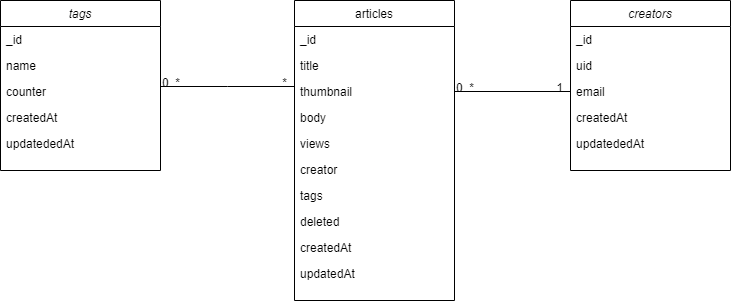

The diagram above was exported from draw.io. Its source (the exported page's mxGraphModel, read from the mxfile embedded in the PNG):
<mxGraphModel dx="944" dy="1580" grid="1" gridSize="10" guides="1" tooltips="1" connect="1" arrows="1" fold="1" page="1" pageScale="1" pageWidth="827" pageHeight="1169" math="0" shadow="0">
  <root>
    <mxCell id="WIyWlLk6GJQsqaUBKTNV-0" />
    <mxCell id="WIyWlLk6GJQsqaUBKTNV-1" parent="WIyWlLk6GJQsqaUBKTNV-0" />
    <mxCell id="zkfFHV4jXpPFQw0GAbJ--0" value="tags" style="swimlane;fontStyle=2;align=center;verticalAlign=top;childLayout=stackLayout;horizontal=1;startSize=26;horizontalStack=0;resizeParent=1;resizeLast=0;collapsible=1;marginBottom=0;rounded=0;shadow=0;strokeWidth=1;" parent="WIyWlLk6GJQsqaUBKTNV-1" vertex="1">
      <mxGeometry x="40" y="130" width="160" height="170" as="geometry">
        <mxRectangle x="230" y="140" width="160" height="26" as="alternateBounds" />
      </mxGeometry>
    </mxCell>
    <mxCell id="zkfFHV4jXpPFQw0GAbJ--1" value="_id" style="text;align=left;verticalAlign=top;spacingLeft=4;spacingRight=4;overflow=hidden;rotatable=0;points=[[0,0.5],[1,0.5]];portConstraint=eastwest;" parent="zkfFHV4jXpPFQw0GAbJ--0" vertex="1">
      <mxGeometry y="26" width="160" height="26" as="geometry" />
    </mxCell>
    <mxCell id="zkfFHV4jXpPFQw0GAbJ--2" value="name" style="text;align=left;verticalAlign=top;spacingLeft=4;spacingRight=4;overflow=hidden;rotatable=0;points=[[0,0.5],[1,0.5]];portConstraint=eastwest;rounded=0;shadow=0;html=0;" parent="zkfFHV4jXpPFQw0GAbJ--0" vertex="1">
      <mxGeometry y="52" width="160" height="26" as="geometry" />
    </mxCell>
    <mxCell id="zkfFHV4jXpPFQw0GAbJ--3" value="counter" style="text;align=left;verticalAlign=top;spacingLeft=4;spacingRight=4;overflow=hidden;rotatable=0;points=[[0,0.5],[1,0.5]];portConstraint=eastwest;rounded=0;shadow=0;html=0;" parent="zkfFHV4jXpPFQw0GAbJ--0" vertex="1">
      <mxGeometry y="78" width="160" height="26" as="geometry" />
    </mxCell>
    <mxCell id="bPL0niZEgIqcP4XlSgGN-0" value="createdAt" style="text;align=left;verticalAlign=top;spacingLeft=4;spacingRight=4;overflow=hidden;rotatable=0;points=[[0,0.5],[1,0.5]];portConstraint=eastwest;rounded=0;shadow=0;html=0;" vertex="1" parent="zkfFHV4jXpPFQw0GAbJ--0">
      <mxGeometry y="104" width="160" height="26" as="geometry" />
    </mxCell>
    <mxCell id="bPL0niZEgIqcP4XlSgGN-1" value="updatededAt" style="text;align=left;verticalAlign=top;spacingLeft=4;spacingRight=4;overflow=hidden;rotatable=0;points=[[0,0.5],[1,0.5]];portConstraint=eastwest;rounded=0;shadow=0;html=0;" vertex="1" parent="zkfFHV4jXpPFQw0GAbJ--0">
      <mxGeometry y="130" width="160" height="26" as="geometry" />
    </mxCell>
    <mxCell id="zkfFHV4jXpPFQw0GAbJ--17" value="articles" style="swimlane;fontStyle=0;align=center;verticalAlign=top;childLayout=stackLayout;horizontal=1;startSize=26;horizontalStack=0;resizeParent=1;resizeLast=0;collapsible=1;marginBottom=0;rounded=0;shadow=0;strokeWidth=1;" parent="WIyWlLk6GJQsqaUBKTNV-1" vertex="1">
      <mxGeometry x="334" y="130" width="160" height="300" as="geometry">
        <mxRectangle x="550" y="140" width="160" height="26" as="alternateBounds" />
      </mxGeometry>
    </mxCell>
    <mxCell id="zkfFHV4jXpPFQw0GAbJ--18" value="_id" style="text;align=left;verticalAlign=top;spacingLeft=4;spacingRight=4;overflow=hidden;rotatable=0;points=[[0,0.5],[1,0.5]];portConstraint=eastwest;" parent="zkfFHV4jXpPFQw0GAbJ--17" vertex="1">
      <mxGeometry y="26" width="160" height="26" as="geometry" />
    </mxCell>
    <mxCell id="zkfFHV4jXpPFQw0GAbJ--19" value="title" style="text;align=left;verticalAlign=top;spacingLeft=4;spacingRight=4;overflow=hidden;rotatable=0;points=[[0,0.5],[1,0.5]];portConstraint=eastwest;rounded=0;shadow=0;html=0;" parent="zkfFHV4jXpPFQw0GAbJ--17" vertex="1">
      <mxGeometry y="52" width="160" height="26" as="geometry" />
    </mxCell>
    <mxCell id="zkfFHV4jXpPFQw0GAbJ--20" value="thumbnail" style="text;align=left;verticalAlign=top;spacingLeft=4;spacingRight=4;overflow=hidden;rotatable=0;points=[[0,0.5],[1,0.5]];portConstraint=eastwest;rounded=0;shadow=0;html=0;" parent="zkfFHV4jXpPFQw0GAbJ--17" vertex="1">
      <mxGeometry y="78" width="160" height="26" as="geometry" />
    </mxCell>
    <mxCell id="zkfFHV4jXpPFQw0GAbJ--21" value="body" style="text;align=left;verticalAlign=top;spacingLeft=4;spacingRight=4;overflow=hidden;rotatable=0;points=[[0,0.5],[1,0.5]];portConstraint=eastwest;rounded=0;shadow=0;html=0;" parent="zkfFHV4jXpPFQw0GAbJ--17" vertex="1">
      <mxGeometry y="104" width="160" height="26" as="geometry" />
    </mxCell>
    <mxCell id="zkfFHV4jXpPFQw0GAbJ--22" value="views" style="text;align=left;verticalAlign=top;spacingLeft=4;spacingRight=4;overflow=hidden;rotatable=0;points=[[0,0.5],[1,0.5]];portConstraint=eastwest;rounded=0;shadow=0;html=0;" parent="zkfFHV4jXpPFQw0GAbJ--17" vertex="1">
      <mxGeometry y="130" width="160" height="26" as="geometry" />
    </mxCell>
    <mxCell id="bPL0niZEgIqcP4XlSgGN-2" value="creator" style="text;align=left;verticalAlign=top;spacingLeft=4;spacingRight=4;overflow=hidden;rotatable=0;points=[[0,0.5],[1,0.5]];portConstraint=eastwest;rounded=0;shadow=0;html=0;" vertex="1" parent="zkfFHV4jXpPFQw0GAbJ--17">
      <mxGeometry y="156" width="160" height="26" as="geometry" />
    </mxCell>
    <mxCell id="bPL0niZEgIqcP4XlSgGN-3" value="tags" style="text;align=left;verticalAlign=top;spacingLeft=4;spacingRight=4;overflow=hidden;rotatable=0;points=[[0,0.5],[1,0.5]];portConstraint=eastwest;rounded=0;shadow=0;html=0;" vertex="1" parent="zkfFHV4jXpPFQw0GAbJ--17">
      <mxGeometry y="182" width="160" height="26" as="geometry" />
    </mxCell>
    <mxCell id="bPL0niZEgIqcP4XlSgGN-4" value="deleted" style="text;align=left;verticalAlign=top;spacingLeft=4;spacingRight=4;overflow=hidden;rotatable=0;points=[[0,0.5],[1,0.5]];portConstraint=eastwest;rounded=0;shadow=0;html=0;" vertex="1" parent="zkfFHV4jXpPFQw0GAbJ--17">
      <mxGeometry y="208" width="160" height="26" as="geometry" />
    </mxCell>
    <mxCell id="bPL0niZEgIqcP4XlSgGN-5" value="createdAt" style="text;align=left;verticalAlign=top;spacingLeft=4;spacingRight=4;overflow=hidden;rotatable=0;points=[[0,0.5],[1,0.5]];portConstraint=eastwest;rounded=0;shadow=0;html=0;" vertex="1" parent="zkfFHV4jXpPFQw0GAbJ--17">
      <mxGeometry y="234" width="160" height="26" as="geometry" />
    </mxCell>
    <mxCell id="bPL0niZEgIqcP4XlSgGN-6" value="updatedAt" style="text;align=left;verticalAlign=top;spacingLeft=4;spacingRight=4;overflow=hidden;rotatable=0;points=[[0,0.5],[1,0.5]];portConstraint=eastwest;rounded=0;shadow=0;html=0;" vertex="1" parent="zkfFHV4jXpPFQw0GAbJ--17">
      <mxGeometry y="260" width="160" height="26" as="geometry" />
    </mxCell>
    <mxCell id="zkfFHV4jXpPFQw0GAbJ--26" value="" style="endArrow=none;shadow=0;strokeWidth=1;rounded=0;endFill=0;edgeStyle=elbowEdgeStyle;elbow=vertical;" parent="WIyWlLk6GJQsqaUBKTNV-1" source="zkfFHV4jXpPFQw0GAbJ--0" target="zkfFHV4jXpPFQw0GAbJ--17" edge="1">
      <mxGeometry x="0.5" y="41" relative="1" as="geometry">
        <mxPoint x="210" y="202" as="sourcePoint" />
        <mxPoint x="370" y="202" as="targetPoint" />
        <mxPoint x="-40" y="32" as="offset" />
      </mxGeometry>
    </mxCell>
    <mxCell id="zkfFHV4jXpPFQw0GAbJ--27" value="0..*" style="resizable=0;align=left;verticalAlign=bottom;labelBackgroundColor=none;fontSize=12;" parent="zkfFHV4jXpPFQw0GAbJ--26" connectable="0" vertex="1">
      <mxGeometry x="-1" relative="1" as="geometry">
        <mxPoint y="4" as="offset" />
      </mxGeometry>
    </mxCell>
    <mxCell id="zkfFHV4jXpPFQw0GAbJ--28" value="*" style="resizable=0;align=right;verticalAlign=bottom;labelBackgroundColor=none;fontSize=12;" parent="zkfFHV4jXpPFQw0GAbJ--26" connectable="0" vertex="1">
      <mxGeometry x="1" relative="1" as="geometry">
        <mxPoint x="-7" y="4" as="offset" />
      </mxGeometry>
    </mxCell>
    <mxCell id="bPL0niZEgIqcP4XlSgGN-7" value="creators" style="swimlane;fontStyle=2;align=center;verticalAlign=top;childLayout=stackLayout;horizontal=1;startSize=26;horizontalStack=0;resizeParent=1;resizeLast=0;collapsible=1;marginBottom=0;rounded=0;shadow=0;strokeWidth=1;" vertex="1" parent="WIyWlLk6GJQsqaUBKTNV-1">
      <mxGeometry x="610" y="130" width="160" height="170" as="geometry">
        <mxRectangle x="230" y="140" width="160" height="26" as="alternateBounds" />
      </mxGeometry>
    </mxCell>
    <mxCell id="bPL0niZEgIqcP4XlSgGN-8" value="_id" style="text;align=left;verticalAlign=top;spacingLeft=4;spacingRight=4;overflow=hidden;rotatable=0;points=[[0,0.5],[1,0.5]];portConstraint=eastwest;" vertex="1" parent="bPL0niZEgIqcP4XlSgGN-7">
      <mxGeometry y="26" width="160" height="26" as="geometry" />
    </mxCell>
    <mxCell id="bPL0niZEgIqcP4XlSgGN-9" value="uid" style="text;align=left;verticalAlign=top;spacingLeft=4;spacingRight=4;overflow=hidden;rotatable=0;points=[[0,0.5],[1,0.5]];portConstraint=eastwest;rounded=0;shadow=0;html=0;" vertex="1" parent="bPL0niZEgIqcP4XlSgGN-7">
      <mxGeometry y="52" width="160" height="26" as="geometry" />
    </mxCell>
    <mxCell id="bPL0niZEgIqcP4XlSgGN-10" value="email" style="text;align=left;verticalAlign=top;spacingLeft=4;spacingRight=4;overflow=hidden;rotatable=0;points=[[0,0.5],[1,0.5]];portConstraint=eastwest;rounded=0;shadow=0;html=0;" vertex="1" parent="bPL0niZEgIqcP4XlSgGN-7">
      <mxGeometry y="78" width="160" height="26" as="geometry" />
    </mxCell>
    <mxCell id="bPL0niZEgIqcP4XlSgGN-11" value="createdAt" style="text;align=left;verticalAlign=top;spacingLeft=4;spacingRight=4;overflow=hidden;rotatable=0;points=[[0,0.5],[1,0.5]];portConstraint=eastwest;rounded=0;shadow=0;html=0;" vertex="1" parent="bPL0niZEgIqcP4XlSgGN-7">
      <mxGeometry y="104" width="160" height="26" as="geometry" />
    </mxCell>
    <mxCell id="bPL0niZEgIqcP4XlSgGN-12" value="updatededAt" style="text;align=left;verticalAlign=top;spacingLeft=4;spacingRight=4;overflow=hidden;rotatable=0;points=[[0,0.5],[1,0.5]];portConstraint=eastwest;rounded=0;shadow=0;html=0;" vertex="1" parent="bPL0niZEgIqcP4XlSgGN-7">
      <mxGeometry y="130" width="160" height="26" as="geometry" />
    </mxCell>
    <mxCell id="bPL0niZEgIqcP4XlSgGN-13" value="" style="endArrow=none;shadow=0;strokeWidth=1;rounded=0;endFill=0;elbow=vertical;entryX=0;entryY=0.5;entryDx=0;entryDy=0;exitX=1;exitY=0.5;exitDx=0;exitDy=0;" edge="1" parent="WIyWlLk6GJQsqaUBKTNV-1" source="zkfFHV4jXpPFQw0GAbJ--20" target="bPL0niZEgIqcP4XlSgGN-10">
      <mxGeometry x="0.5" y="41" relative="1" as="geometry">
        <mxPoint x="500" y="221" as="sourcePoint" />
        <mxPoint x="610" y="195" as="targetPoint" />
        <mxPoint x="-40" y="32" as="offset" />
      </mxGeometry>
    </mxCell>
    <mxCell id="bPL0niZEgIqcP4XlSgGN-14" value="0..*" style="resizable=0;align=left;verticalAlign=bottom;labelBackgroundColor=none;fontSize=12;" connectable="0" vertex="1" parent="bPL0niZEgIqcP4XlSgGN-13">
      <mxGeometry x="-1" relative="1" as="geometry">
        <mxPoint y="4" as="offset" />
      </mxGeometry>
    </mxCell>
    <mxCell id="bPL0niZEgIqcP4XlSgGN-15" value="1" style="resizable=0;align=right;verticalAlign=bottom;labelBackgroundColor=none;fontSize=12;" connectable="0" vertex="1" parent="bPL0niZEgIqcP4XlSgGN-13">
      <mxGeometry x="1" relative="1" as="geometry">
        <mxPoint x="-7" y="4" as="offset" />
      </mxGeometry>
    </mxCell>
  </root>
</mxGraphModel>